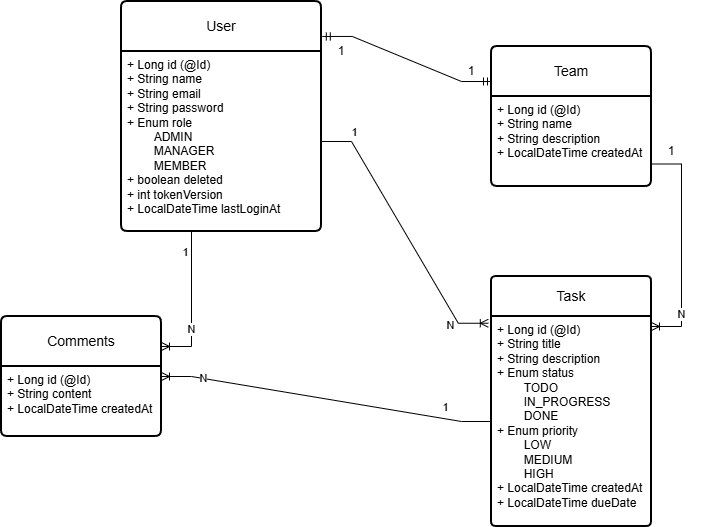

The diagram above was exported from draw.io. Its source (the exported page's mxGraphModel, read from the mxfile embedded in the PNG):
<mxGraphModel dx="1281" dy="527" grid="1" gridSize="10" guides="1" tooltips="1" connect="1" arrows="1" fold="1" page="1" pageScale="1" pageWidth="850" pageHeight="1100" math="0" shadow="0" extFonts="Permanent Marker^https://fonts.googleapis.com/css?family=Permanent+Marker">
  <root>
    <mxCell id="0" />
    <mxCell id="1" parent="0" />
    <mxCell id="mlIzLskOO2mzjQM8QGNt-1" parent="1" style="swimlane;childLayout=stackLayout;horizontal=1;startSize=50;horizontalStack=0;rounded=1;fontSize=14;fontStyle=0;strokeWidth=2;resizeParent=0;resizeLast=1;shadow=0;dashed=0;align=center;arcSize=4;whiteSpace=wrap;html=1;" value="User" vertex="1">
      <mxGeometry height="230" width="200" x="140" y="55" as="geometry">
        <mxRectangle height="50" width="70" x="240" y="210" as="alternateBounds" />
      </mxGeometry>
    </mxCell>
    <mxCell id="mlIzLskOO2mzjQM8QGNt-2" parent="mlIzLskOO2mzjQM8QGNt-1" style="align=left;strokeColor=none;fillColor=none;spacingLeft=4;spacingRight=4;fontSize=12;verticalAlign=top;resizable=0;rotatable=0;part=1;html=1;whiteSpace=wrap;" value="+ Long id (@Id)&lt;div&gt;+ String name&lt;/div&gt;&lt;div&gt;+ String email&lt;/div&gt;&lt;div&gt;+ String password&lt;/div&gt;&lt;div&gt;+ Enum role&lt;/div&gt;&lt;div&gt;&lt;span style=&quot;white-space: pre;&quot;&gt;&#09;&lt;/span&gt;ADMIN&lt;br&gt;&lt;/div&gt;&lt;div&gt;&lt;span style=&quot;white-space: pre;&quot;&gt;&#09;&lt;/span&gt;MANAGER&lt;br&gt;&lt;/div&gt;&lt;div&gt;&lt;span style=&quot;white-space: pre;&quot;&gt;&#09;&lt;/span&gt;MEMBER&lt;br&gt;&lt;/div&gt;&lt;div&gt;+ boolean deleted&lt;/div&gt;&lt;div&gt;+ int tokenVersion&lt;/div&gt;&lt;div&gt;+ LocalDateTime lastLoginAt&lt;/div&gt;" vertex="1">
      <mxGeometry height="180" width="200" y="50" as="geometry" />
    </mxCell>
    <mxCell id="mlIzLskOO2mzjQM8QGNt-3" parent="1" style="swimlane;childLayout=stackLayout;horizontal=1;startSize=40;horizontalStack=0;rounded=1;fontSize=14;fontStyle=0;strokeWidth=2;resizeParent=0;resizeLast=1;shadow=0;dashed=0;align=center;arcSize=4;whiteSpace=wrap;html=1;" value="Task" vertex="1">
      <mxGeometry height="250" width="160" x="510" y="330" as="geometry" />
    </mxCell>
    <mxCell id="mlIzLskOO2mzjQM8QGNt-4" parent="mlIzLskOO2mzjQM8QGNt-3" style="align=left;strokeColor=none;fillColor=none;spacingLeft=4;spacingRight=4;fontSize=12;verticalAlign=top;resizable=0;rotatable=0;part=1;html=1;whiteSpace=wrap;" value="+ Long id (@Id)&lt;div&gt;+ String title&lt;/div&gt;&lt;div&gt;+ String description&lt;/div&gt;&lt;div&gt;+ Enum status&lt;/div&gt;&lt;div&gt;&lt;span style=&quot;white-space: pre;&quot;&gt;&#09;&lt;/span&gt;TODO&lt;br&gt;&lt;/div&gt;&lt;div&gt;&lt;span style=&quot;white-space: pre;&quot;&gt;&#09;&lt;/span&gt;IN_PROGRESS&lt;br&gt;&lt;/div&gt;&lt;div&gt;&lt;span style=&quot;white-space: pre;&quot;&gt;&#09;&lt;/span&gt;DONE&lt;br&gt;&lt;/div&gt;&lt;div&gt;+ Enum priority&lt;/div&gt;&lt;div&gt;&lt;span style=&quot;white-space: pre;&quot;&gt;&#09;&lt;/span&gt;LOW&lt;br&gt;&lt;/div&gt;&lt;div&gt;&lt;span style=&quot;white-space: pre;&quot;&gt;&#09;&lt;/span&gt;MEDIUM&lt;br&gt;&lt;/div&gt;&lt;div&gt;&lt;span style=&quot;white-space: pre;&quot;&gt;&#09;&lt;/span&gt;HIGH&lt;br&gt;&lt;/div&gt;&lt;div&gt;+ LocalDateTime createdAt&lt;/div&gt;&lt;div&gt;+ LocalDateTime dueDate&lt;/div&gt;" vertex="1">
      <mxGeometry height="210" width="160" y="40" as="geometry" />
    </mxCell>
    <mxCell id="mlIzLskOO2mzjQM8QGNt-5" parent="1" style="swimlane;childLayout=stackLayout;horizontal=1;startSize=50;horizontalStack=0;rounded=1;fontSize=14;fontStyle=0;strokeWidth=2;resizeParent=0;resizeLast=1;shadow=0;dashed=0;align=center;arcSize=4;whiteSpace=wrap;html=1;" value="Team" vertex="1">
      <mxGeometry height="140" width="160" x="510" y="100" as="geometry">
        <mxRectangle height="50" width="70" x="510" y="110" as="alternateBounds" />
      </mxGeometry>
    </mxCell>
    <mxCell id="mlIzLskOO2mzjQM8QGNt-6" parent="mlIzLskOO2mzjQM8QGNt-5" style="align=left;strokeColor=none;fillColor=none;spacingLeft=4;spacingRight=4;fontSize=12;verticalAlign=top;resizable=0;rotatable=0;part=1;html=1;whiteSpace=wrap;" value="+ Long id (@Id)&lt;div&gt;+ String name&lt;/div&gt;&lt;div&gt;+ String description&lt;/div&gt;&lt;div&gt;+ LocalDateTime createdAt&lt;br&gt;&lt;div&gt;&lt;br&gt;&lt;/div&gt;&lt;/div&gt;" vertex="1">
      <mxGeometry height="90" width="160" y="50" as="geometry" />
    </mxCell>
    <mxCell id="mlIzLskOO2mzjQM8QGNt-7" parent="1" style="swimlane;childLayout=stackLayout;horizontal=1;startSize=50;horizontalStack=0;rounded=1;fontSize=14;fontStyle=0;strokeWidth=2;resizeParent=0;resizeLast=1;shadow=0;dashed=0;align=center;arcSize=4;whiteSpace=wrap;html=1;" value="Comments" vertex="1">
      <mxGeometry height="120" width="160" x="20" y="370" as="geometry" />
    </mxCell>
    <mxCell id="mlIzLskOO2mzjQM8QGNt-8" parent="mlIzLskOO2mzjQM8QGNt-7" style="align=left;strokeColor=none;fillColor=none;spacingLeft=4;spacingRight=4;fontSize=12;verticalAlign=top;resizable=0;rotatable=0;part=1;html=1;whiteSpace=wrap;" value="+ Long id (@Id)&lt;div&gt;+ String content&lt;/div&gt;&lt;div&gt;+ LocalDateTime createdAt&lt;/div&gt;" vertex="1">
      <mxGeometry height="70" width="160" y="50" as="geometry" />
    </mxCell>
    <mxCell id="mlIzLskOO2mzjQM8QGNt-12" edge="1" parent="1" source="mlIzLskOO2mzjQM8QGNt-2" style="edgeStyle=entityRelationEdgeStyle;fontSize=12;html=1;endArrow=ERoneToMany;rounded=0;exitX=1;exitY=0.5;exitDx=0;exitDy=0;entryX=-0.02;entryY=0.187;entryDx=0;entryDy=0;entryPerimeter=0;" target="mlIzLskOO2mzjQM8QGNt-3" value="">
      <mxGeometry height="100" relative="1" width="100" as="geometry">
        <mxPoint x="380" y="390" as="sourcePoint" />
        <mxPoint x="480" y="290" as="targetPoint" />
      </mxGeometry>
    </mxCell>
    <mxCell id="mlIzLskOO2mzjQM8QGNt-22" connectable="0" parent="mlIzLskOO2mzjQM8QGNt-12" style="edgeLabel;html=1;align=center;verticalAlign=middle;resizable=0;points=[];" value="1" vertex="1">
      <mxGeometry relative="1" x="-0.7954" y="-2" as="geometry">
        <mxPoint x="4" y="-12" as="offset" />
      </mxGeometry>
    </mxCell>
    <mxCell id="mlIzLskOO2mzjQM8QGNt-23" connectable="0" parent="mlIzLskOO2mzjQM8QGNt-12" style="edgeLabel;html=1;align=center;verticalAlign=middle;resizable=0;points=[];" value="N" vertex="1">
      <mxGeometry relative="1" x="0.7369" as="geometry">
        <mxPoint x="-5" y="7" as="offset" />
      </mxGeometry>
    </mxCell>
    <mxCell id="mlIzLskOO2mzjQM8QGNt-13" edge="1" parent="1" source="mlIzLskOO2mzjQM8QGNt-6" style="edgeStyle=entityRelationEdgeStyle;fontSize=12;html=1;endArrow=ERoneToMany;rounded=0;exitX=1;exitY=0.75;exitDx=0;exitDy=0;entryX=1;entryY=0.2;entryDx=0;entryDy=0;entryPerimeter=0;" target="mlIzLskOO2mzjQM8QGNt-3" value="">
      <mxGeometry height="100" relative="1" width="100" as="geometry">
        <mxPoint x="560" y="290" as="sourcePoint" />
        <mxPoint x="667" y="387" as="targetPoint" />
      </mxGeometry>
    </mxCell>
    <mxCell id="mlIzLskOO2mzjQM8QGNt-29" connectable="0" parent="mlIzLskOO2mzjQM8QGNt-13" style="edgeLabel;html=1;align=center;verticalAlign=middle;resizable=0;points=[];" value="N" vertex="1">
      <mxGeometry relative="1" x="0.6185" y="-1" as="geometry">
        <mxPoint as="offset" />
      </mxGeometry>
    </mxCell>
    <mxCell id="mlIzLskOO2mzjQM8QGNt-14" edge="1" parent="1" source="mlIzLskOO2mzjQM8QGNt-4" style="edgeStyle=entityRelationEdgeStyle;fontSize=12;html=1;endArrow=ERoneToMany;rounded=0;exitX=0;exitY=0.5;exitDx=0;exitDy=0;entryX=1;entryY=0.5;entryDx=0;entryDy=0;" target="mlIzLskOO2mzjQM8QGNt-7" value="">
      <mxGeometry height="100" relative="1" width="100" as="geometry">
        <mxPoint x="690" y="340" as="sourcePoint" />
        <mxPoint x="690" y="521" as="targetPoint" />
      </mxGeometry>
    </mxCell>
    <mxCell id="mlIzLskOO2mzjQM8QGNt-26" connectable="0" parent="mlIzLskOO2mzjQM8QGNt-14" style="edgeLabel;html=1;align=center;verticalAlign=middle;resizable=0;points=[];" value="N" vertex="1">
      <mxGeometry relative="1" x="0.7512" as="geometry">
        <mxPoint as="offset" />
      </mxGeometry>
    </mxCell>
    <mxCell id="mlIzLskOO2mzjQM8QGNt-27" connectable="0" parent="mlIzLskOO2mzjQM8QGNt-14" style="edgeLabel;html=1;align=center;verticalAlign=middle;resizable=0;points=[];" value="1" vertex="1">
      <mxGeometry relative="1" x="-0.7197" as="geometry">
        <mxPoint y="-12" as="offset" />
      </mxGeometry>
    </mxCell>
    <mxCell id="mlIzLskOO2mzjQM8QGNt-16" edge="1" parent="1" source="mlIzLskOO2mzjQM8QGNt-2" style="edgeStyle=entityRelationEdgeStyle;fontSize=12;html=1;endArrow=ERoneToMany;rounded=0;entryX=1;entryY=0.25;entryDx=0;entryDy=0;exitX=0.5;exitY=1;exitDx=0;exitDy=0;" target="mlIzLskOO2mzjQM8QGNt-7" value="">
      <mxGeometry height="100" relative="1" width="100" as="geometry">
        <mxPoint x="120.48000000000002" y="119.99999999999997" as="sourcePoint" />
        <mxPoint x="40" y="424.35" as="targetPoint" />
      </mxGeometry>
    </mxCell>
    <mxCell id="mlIzLskOO2mzjQM8QGNt-19" connectable="0" parent="mlIzLskOO2mzjQM8QGNt-16" style="edgeLabel;html=1;align=center;verticalAlign=middle;resizable=0;points=[];" value="1" vertex="1">
      <mxGeometry relative="1" x="-0.4902" y="-3" as="geometry">
        <mxPoint x="-4" y="5" as="offset" />
      </mxGeometry>
    </mxCell>
    <mxCell id="mlIzLskOO2mzjQM8QGNt-21" connectable="0" parent="mlIzLskOO2mzjQM8QGNt-16" style="edgeLabel;html=1;align=center;verticalAlign=middle;resizable=0;points=[];" value="N" vertex="1">
      <mxGeometry relative="1" x="0.4547" y="-1" as="geometry">
        <mxPoint as="offset" />
      </mxGeometry>
    </mxCell>
    <mxCell id="mlIzLskOO2mzjQM8QGNt-28" parent="1" style="text;html=1;whiteSpace=wrap;strokeColor=none;fillColor=none;align=center;verticalAlign=middle;rounded=0;" value="1" vertex="1">
      <mxGeometry height="30" width="60" x="660" y="190" as="geometry" />
    </mxCell>
    <mxCell id="Vf5ZP-_Lt8SQTpGB8hai-1" edge="1" parent="1" source="mlIzLskOO2mzjQM8QGNt-1" style="edgeStyle=entityRelationEdgeStyle;fontSize=12;html=1;endArrow=ERmandOne;startArrow=ERmandOne;rounded=0;exitX=1.004;exitY=0.152;exitDx=0;exitDy=0;exitPerimeter=0;entryX=0;entryY=0.25;entryDx=0;entryDy=0;" target="mlIzLskOO2mzjQM8QGNt-5" value="">
      <mxGeometry height="100" relative="1" width="100" as="geometry">
        <mxPoint x="380" y="390" as="sourcePoint" />
        <mxPoint x="480" y="290" as="targetPoint" />
      </mxGeometry>
    </mxCell>
    <mxCell id="Vf5ZP-_Lt8SQTpGB8hai-2" parent="1" style="text;html=1;whiteSpace=wrap;strokeColor=none;fillColor=none;align=center;verticalAlign=middle;rounded=0;" value="1" vertex="1">
      <mxGeometry height="30" width="60" x="330" y="90" as="geometry" />
    </mxCell>
    <mxCell id="Vf5ZP-_Lt8SQTpGB8hai-3" parent="1" style="text;html=1;whiteSpace=wrap;strokeColor=none;fillColor=none;align=center;verticalAlign=middle;rounded=0;" value="1" vertex="1">
      <mxGeometry height="30" width="60" x="460" y="110" as="geometry" />
    </mxCell>
  </root>
</mxGraphModel>